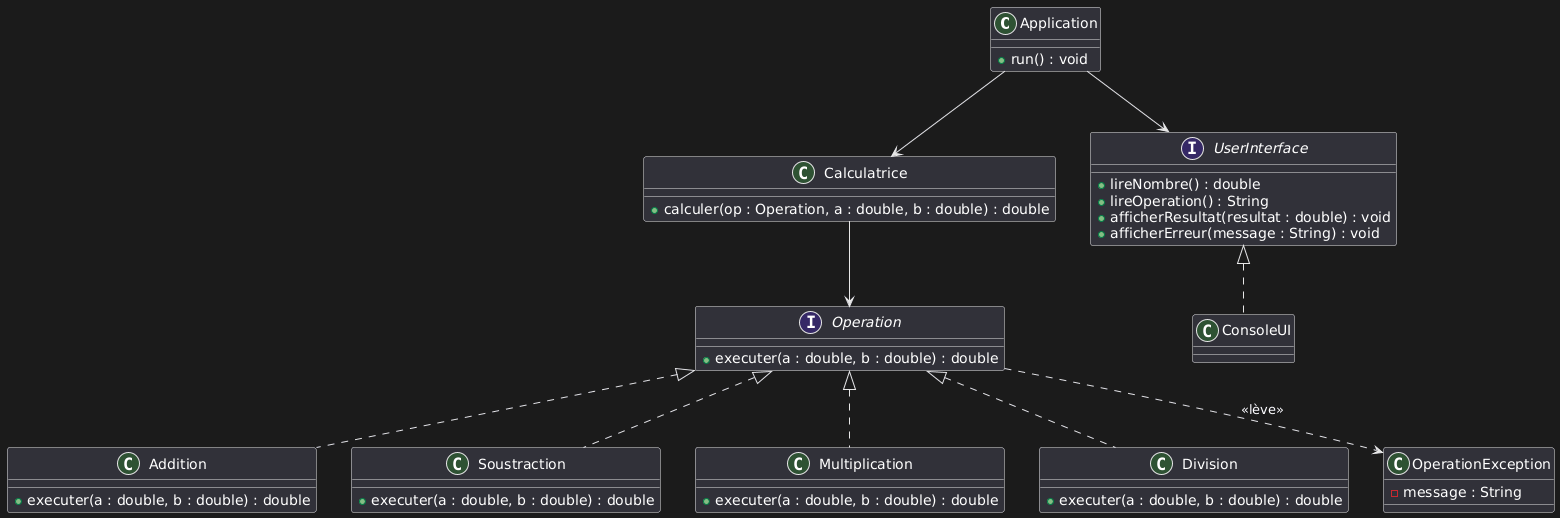

The diagram above was rendered by PlantUML. Its source (embedded in the PNG):
@startuml
' =========================
' COEUR DE L’APPLICATION
' =========================

class Application {
  + run() : void
  ' Orchestre le déroulement
  ' Attrape les exceptions métier
}

class Calculatrice {
  + calculer(op : Operation, a : double, b : double) : double
  ' Exécute une opération sans connaître les règles
}

interface Operation {
  + executer(a : double, b : double) : double
  ' Contrat commun à toutes les opérations
  ' Peut lever une OperationException
}

' =========================
' OPERATIONS CONCRETES
' =========================

class Addition {
  + executer(a : double, b : double) : double
}

class Soustraction {
  + executer(a : double, b : double) : double
}

class Multiplication {
  + executer(a : double, b : double) : double
}

class Division {
  + executer(a : double, b : double) : double
  ' Vérifie la division par zéro
}

' =========================
' GESTION DES ERREURS METIER
' =========================

class OperationException {
  - message : String
  ' Exception métier
  ' Signale une règle violée
}

' =========================
' INTERFACE UTILISATEUR
' =========================

interface UserInterface {
  + lireNombre() : double
  + lireOperation() : String
  + afficherResultat(resultat : double) : void
  + afficherErreur(message : String) : void
}

class ConsoleUI {
  ' Gère les erreurs de saisie utilisateur
}

' =========================
' RELATIONS
' =========================

Application --> Calculatrice
Application --> UserInterface

Calculatrice --> Operation

Operation <|.. Addition
Operation <|.. Soustraction
Operation <|.. Multiplication
Operation <|.. Division

Operation ..> OperationException : <<lève>>

UserInterface <|.. ConsoleUI
@enduml